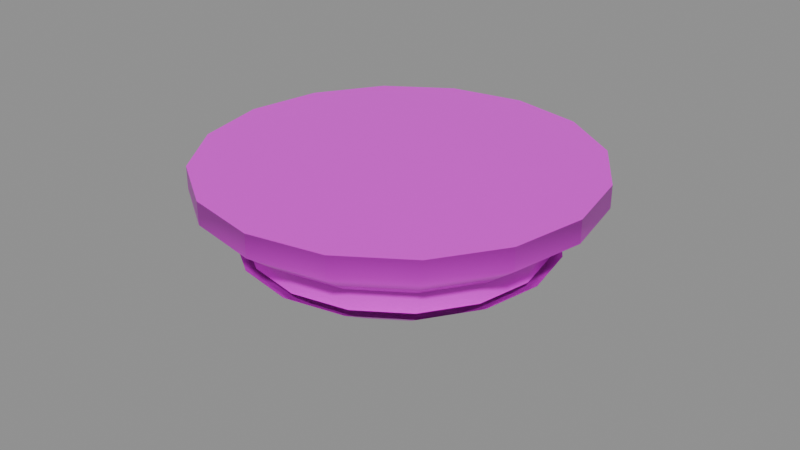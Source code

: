 # Source: SEC_Camera_Concealed_Smoke.blend  (saved by Blender 5.2.44; exported with 4.5.12 LTS)
import bpy
from mathutils import Matrix  # noqa: F401  (used for matrix-valued properties, if any)

bpy.ops.wm.read_factory_settings(use_empty=True)
scene = bpy.context.scene
scene.name = 'Scene'

# ---- collections
col_collection = bpy.data.collections.new('Collection'); scene.collection.children.link(col_collection)

# ---- images (referenced by path relative to the original .blend; pixels are not part of the script)
import os
ASSET_DIR = os.environ.get("B2B_ASSET_DIR", "")  # directory of the original .blend (textures are referenced by path, not embedded)
HERE = os.path.dirname(os.path.abspath(__file__))  # packed textures are extracted next to this script under _unpacked/

def load_image(name, relpath, width, height, colorspace="sRGB"):
    """Load a texture the original file referenced (path relative to the .blend, or extracted next to this script)."""
    p = next((c for c in (os.path.join(HERE, relpath), os.path.join(ASSET_DIR, relpath)) if relpath and os.path.exists(c)), "")
    if p:
        img = bpy.data.images.load(p, check_existing=True)
        img.name = name
    else:  # same state as the original file: an image datablock whose file is absent (Cycles renders it pink)
        img = bpy.data.images.new(name, width, height)
        img.source = "FILE"
        img.filepath = "//" + (relpath or name)
    img.colorspace_settings.name = colorspace
    return img
img_t_security_atlas_png = load_image('T_Security_Atlas.png', 'T_Security_Atlas.png', 1024, 1024, 'sRGB')
img_t_security_atlas_png_001 = load_image('T_Security_Atlas.png.001', 'T_Security_Atlas.png', 1024, 1024, 'sRGB')

# ---- materials (node trees are filled in below, after node groups)
mat_m_security_atlas = bpy.data.materials.new('M_Security_Atlas')
mat_m_lens_glass = bpy.data.materials.new('M_Lens_Glass')

# ---- material node trees
mat_m_security_atlas.use_nodes = True; mat_m_security_atlas.node_tree.nodes.clear()
_N = mat_m_security_atlas.node_tree.nodes; _L = mat_m_security_atlas.node_tree.links
n0 = _N.new('ShaderNodeOutputMaterial'); n0.name = 'Material Output'; n0.location = (0, 0)
n1 = _N.new('ShaderNodeBsdfPrincipled'); n1.name = 'Principled BSDF'; n1.location = (0, 0)
n1.inputs[1].default_value = 0.08
n1.inputs[2].default_value = 0.35
n1.inputs[10].default_value = 0.005
n2 = _N.new('ShaderNodeTexImage'); n2.name = 'Image Texture'; n2.location = (0, 0)
n2.image = img_t_security_atlas_png
_L.new(n2.outputs[0], n1.inputs[0])
_L.new(n1.outputs[0], n0.inputs[0])
n0.is_active_output = True
mat_m_lens_glass.use_nodes = True; mat_m_lens_glass.node_tree.nodes.clear()
_N = mat_m_lens_glass.node_tree.nodes; _L = mat_m_lens_glass.node_tree.links
n0 = _N.new('ShaderNodeOutputMaterial'); n0.name = 'Material Output'; n0.location = (0, 0)
n1 = _N.new('ShaderNodeBsdfPrincipled'); n1.name = 'Principled BSDF'; n1.location = (0, 0)
n1.inputs[1].default_value = 0.08
n1.inputs[2].default_value = 0.04
n1.inputs[3].default_value = 1.54
n1.inputs[10].default_value = 0.005
n1.inputs[13].default_value = 1.0
n1.inputs[18].default_value = 0.35
n2 = _N.new('ShaderNodeTexImage'); n2.name = 'Image Texture'; n2.location = (0, 0)
n2.image = img_t_security_atlas_png_001
_L.new(n2.outputs[0], n1.inputs[0])
_L.new(n1.outputs[0], n0.inputs[0])
n0.is_active_output = True

# ---- meshes
me_detector_housing = bpy.data.meshes.new('Detector_Housing')
me_detector_housing.from_pydata([(0.06, 0.0, 0.0), (0.05543, 0.02296, 0.0), (0.04243, 0.04243, 0.0), (0.02296, 0.05543, 0.0), (3.674e-18, 0.06, 0.0), (-0.02296, 0.05543, 0.0), (-0.04243, 0.04243, 0.0), (-0.05543, 0.02296, 0.0), (-0.06, 7.348e-18, 0.0), (-0.05543, -0.02296, 0.0), (-0.04243, -0.04243, 0.0), (-0.02296, -0.05543, 0.0), (-1.102e-17, -0.06, 0.0), (0.02296, -0.05543, 0.0), (0.04243, -0.04243, 0.0), (0.05543, -0.02296, 0.0), (0.06, 0.0, -0.007), (0.05543, 0.02296, -0.007), (0.04243, 0.04243, -0.007), (0.02296, 0.05543, -0.007), (3.674e-18, 0.06, -0.007), (-0.02296, 0.05543, -0.007), (-0.04243, 0.04243, -0.007), (-0.05543, 0.02296, -0.007), (-0.06, 7.348e-18, -0.007), (-0.05543, -0.02296, -0.007), (-0.04243, -0.04243, -0.007), (-0.02296, -0.05543, -0.007), (-1.102e-17, -0.06, -0.007), (0.02296, -0.05543, -0.007), (0.04243, -0.04243, -0.007), (0.05543, -0.02296, -0.007), (0.048, 0.0, -0.016), (0.04435, 0.01837, -0.016), (0.03394, 0.03394, -0.016), (0.01837, 0.04435, -0.016), (2.939e-18, 0.048, -0.016), (-0.01837, 0.04435, -0.016), (-0.03394, 0.03394, -0.016), (-0.04435, 0.01837, -0.016), (-0.048, 5.878e-18, -0.016), (-0.04435, -0.01837, -0.016), (-0.03394, -0.03394, -0.016), (-0.01837, -0.04435, -0.016), (-8.817e-18, -0.048, -0.016), (0.01837, -0.04435, -0.016), (0.03394, -0.03394, -0.016), (0.04435, -0.01837, -0.016), (0.048, 0.0, -0.024), (0.04435, 0.01837, -0.024), (0.03394, 0.03394, -0.024), (0.01837, 0.04435, -0.024), (2.939e-18, 0.048, -0.024), (-0.01837, 0.04435, -0.024), (-0.03394, 0.03394, -0.024), (-0.04435, 0.01837, -0.024), (-0.048, 5.878e-18, -0.024), (-0.04435, -0.01837, -0.024), (-0.03394, -0.03394, -0.024), (-0.01837, -0.04435, -0.024), (-8.817e-18, -0.048, -0.024), (0.01837, -0.04435, -0.024), (0.03394, -0.03394, -0.024), (0.04435, -0.01837, -0.024), (0.034, 0.0, -0.033), (0.03141, 0.01301, -0.033), (0.02404, 0.02404, -0.033), (0.01301, 0.03141, -0.033), (2.082e-18, 0.034, -0.033), (-0.01301, 0.03141, -0.033), (-0.02404, 0.02404, -0.033), (-0.03141, 0.01301, -0.033), (-0.034, 4.164e-18, -0.033), (-0.03141, -0.01301, -0.033), (-0.02404, -0.02404, -0.033), (-0.01301, -0.03141, -0.033), (-6.246e-18, -0.034, -0.033), (0.01301, -0.03141, -0.033), (0.02404, -0.02404, -0.033), (0.03141, -0.01301, -0.033), (0.014, 0.0, -0.037), (0.01293, 0.005358, -0.037), (0.009899, 0.009899, -0.037), (0.005358, 0.01293, -0.037), (8.573e-19, 0.014, -0.037), (-0.005358, 0.01293, -0.037), (-0.009899, 0.009899, -0.037), (-0.01293, 0.005358, -0.037), (-0.014, 1.715e-18, -0.037), (-0.01293, -0.005358, -0.037), (-0.009899, -0.009899, -0.037), (-0.005358, -0.01293, -0.037), (-2.572e-18, -0.014, -0.037), (0.005358, -0.01293, -0.037), (0.009899, -0.009899, -0.037), (0.01293, -0.005358, -0.037)], [], [(15, 14, 13, 12, 11, 10, 9, 8, 7, 6, 5, 4, 3, 2, 1, 0), (0, 16, 17, 1), (1, 17, 18, 2), (2, 18, 19, 3), (3, 19, 20, 4), (4, 20, 21, 5), (5, 21, 22, 6), (6, 22, 23, 7), (7, 23, 24, 8), (8, 24, 25, 9), (9, 25, 26, 10), (10, 26, 27, 11), (11, 27, 28, 12), (12, 28, 29, 13), (13, 29, 30, 14), (14, 30, 31, 15), (15, 31, 16, 0), (16, 32, 33, 17), (17, 33, 34, 18), (18, 34, 35, 19), (19, 35, 36, 20), (20, 36, 37, 21), (21, 37, 38, 22), (22, 38, 39, 23), (23, 39, 40, 24), (24, 40, 41, 25), (25, 41, 42, 26), (26, 42, 43, 27), (27, 43, 44, 28), (28, 44, 45, 29), (29, 45, 46, 30), (30, 46, 47, 31), (31, 47, 32, 16), (48, 64, 65, 49), (49, 65, 66, 50), (50, 66, 67, 51), (51, 67, 68, 52), (52, 68, 69, 53), (53, 69, 70, 54), (54, 70, 71, 55), (55, 71, 72, 56), (56, 72, 73, 57), (57, 73, 74, 58), (58, 74, 75, 59), (59, 75, 76, 60), (60, 76, 77, 61), (61, 77, 78, 62), (62, 78, 79, 63), (63, 79, 64, 48), (64, 80, 81, 65), (65, 81, 82, 66), (66, 82, 83, 67), (67, 83, 84, 68), (68, 84, 85, 69), (69, 85, 86, 70), (70, 86, 87, 71), (71, 87, 88, 72), (72, 88, 89, 73), (73, 89, 90, 74), (74, 90, 91, 75), (75, 91, 92, 76), (76, 92, 93, 77), (77, 93, 94, 78), (78, 94, 95, 79), (79, 95, 80, 64)])
me_detector_housing.polygons.foreach_set('use_smooth', [0, 1, 1, 1, 1, 1, 1, 1, 1, 1, 1, 1, 1, 1, 1, 1, 1, 1, 1, 1, 1, 1, 1, 1, 1, 1, 1, 1, 1, 1, 1, 1, 1, 1, 1, 1, 1, 1, 1, 1, 1, 1, 1, 1, 1, 1, 1, 1, 1, 1, 1, 1, 1, 1, 1, 1, 1, 1, 1, 1, 1, 1, 1, 1, 1])
_uv = me_detector_housing.uv_layers.new(name='UVMap')
_uv.uv.foreach_set('vector', [0.25, 0.75, 0.25, 0.75, 0.25, 0.75, 0.25, 0.75, 0.25, 0.75, 0.25, 0.75, 0.25, 0.75, 0.25, 0.75, 0.25, 0.75, 0.25, 0.75, 0.25, 0.75, 0.25, 0.75, 0.25, 0.75, 0.25, 0.75, 0.25, 0.75, 0.25, 0.75, 0.02, 0.75, 0.04, 0.75, 0.05599, 0.8304, 0.03751, 0.838, 0.03751, 0.838, 0.05599, 0.8304, 0.1015, 0.8985, 0.08737, 0.9126, 0.08737, 0.9126, 0.1015, 0.8985, 0.1696, 0.944, 0.162, 0.9625, 0.162, 0.9625, 0.1696, 0.944, 0.25, 0.96, 0.25, 0.98, 0.25, 0.98, 0.25, 0.96, 0.3304, 0.944, 0.338, 0.9625, 0.338, 0.9625, 0.3304, 0.944, 0.3985, 0.8985, 0.4126, 0.9126, 0.4126, 0.9126, 0.3985, 0.8985, 0.444, 0.8304, 0.4625, 0.838, 0.4625, 0.838, 0.444, 0.8304, 0.46, 0.75, 0.48, 0.75, 0.48, 0.75, 0.46, 0.75, 0.444, 0.6696, 0.4625, 0.662, 0.4625, 0.662, 0.444, 0.6696, 0.3985, 0.6015, 0.4126, 0.5874, 0.4126, 0.5874, 0.3985, 0.6015, 0.3304, 0.556, 0.338, 0.5375, 0.338, 0.5375, 0.3304, 0.556, 0.25, 0.54, 0.25, 0.52, 0.25, 0.52, 0.25, 0.54, 0.1696, 0.556, 0.162, 0.5375, 0.162, 0.5375, 0.1696, 0.556, 0.1015, 0.6015, 0.08737, 0.5874, 0.08737, 0.5874, 0.1015, 0.6015, 0.05599, 0.6696, 0.03751, 0.662, 0.03751, 0.662, 0.05599, 0.6696, 0.04, 0.75, 0.02, 0.75, 0.04, 0.75, 0.08, 0.75, 0.09294, 0.8151, 0.05599, 0.8304, 0.05599, 0.8304, 0.09294, 0.8151, 0.1298, 0.8702, 0.1015, 0.8985, 0.1015, 0.8985, 0.1298, 0.8702, 0.1849, 0.9071, 0.1696, 0.944, 0.1696, 0.944, 0.1849, 0.9071, 0.25, 0.92, 0.25, 0.96, 0.25, 0.96, 0.25, 0.92, 0.3151, 0.9071, 0.3304, 0.944, 0.3304, 0.944, 0.3151, 0.9071, 0.3702, 0.8702, 0.3985, 0.8985, 0.3985, 0.8985, 0.3702, 0.8702, 0.4071, 0.8151, 0.444, 0.8304, 0.444, 0.8304, 0.4071, 0.8151, 0.42, 0.75, 0.46, 0.75, 0.46, 0.75, 0.42, 0.75, 0.4071, 0.6849, 0.444, 0.6696, 0.444, 0.6696, 0.4071, 0.6849, 0.3702, 0.6298, 0.3985, 0.6015, 0.3985, 0.6015, 0.3702, 0.6298, 0.3151, 0.5929, 0.3304, 0.556, 0.3304, 0.556, 0.3151, 0.5929, 0.25, 0.58, 0.25, 0.54, 0.25, 0.54, 0.25, 0.58, 0.1849, 0.5929, 0.1696, 0.556, 0.1696, 0.556, 0.1849, 0.5929, 0.1298, 0.6298, 0.1015, 0.6015, 0.1015, 0.6015, 0.1298, 0.6298, 0.09294, 0.6849, 0.05599, 0.6696, 0.05599, 0.6696, 0.09294, 0.6849, 0.08, 0.75, 0.04, 0.75, 0.08, 0.75, 0.13, 0.75, 0.1391, 0.7959, 0.09294, 0.8151, 0.09294, 0.8151, 0.1391, 0.7959, 0.1651, 0.8349, 0.1298, 0.8702, 0.1298, 0.8702, 0.1651, 0.8349, 0.2041, 0.8609, 0.1849, 0.9071, 0.1849, 0.9071, 0.2041, 0.8609, 0.25, 0.87, 0.25, 0.92, 0.25, 0.92, 0.25, 0.87, 0.2959, 0.8609, 0.3151, 0.9071, 0.3151, 0.9071, 0.2959, 0.8609, 0.3349, 0.8349, 0.3702, 0.8702, 0.3702, 0.8702, 0.3349, 0.8349, 0.3609, 0.7959, 0.4071, 0.8151, 0.4071, 0.8151, 0.3609, 0.7959, 0.37, 0.75, 0.42, 0.75, 0.42, 0.75, 0.37, 0.75, 0.3609, 0.7041, 0.4071, 0.6849, 0.4071, 0.6849, 0.3609, 0.7041, 0.3349, 0.6651, 0.3702, 0.6298, 0.3702, 0.6298, 0.3349, 0.6651, 0.2959, 0.6391, 0.3151, 0.5929, 0.3151, 0.5929, 0.2959, 0.6391, 0.25, 0.63, 0.25, 0.58, 0.25, 0.58, 0.25, 0.63, 0.2041, 0.6391, 0.1849, 0.5929, 0.1849, 0.5929, 0.2041, 0.6391, 0.1651, 0.6651, 0.1298, 0.6298, 0.1298, 0.6298, 0.1651, 0.6651, 0.1391, 0.7041, 0.09294, 0.6849, 0.09294, 0.6849, 0.1391, 0.7041, 0.13, 0.75, 0.08, 0.75, 0.13, 0.75, 0.2, 0.75, 0.2038, 0.7691, 0.1391, 0.7959, 0.1391, 0.7959, 0.2038, 0.7691, 0.2146, 0.7854, 0.1651, 0.8349, 0.1651, 0.8349, 0.2146, 0.7854, 0.2309, 0.7962, 0.2041, 0.8609, 0.2041, 0.8609, 0.2309, 0.7962, 0.25, 0.8, 0.25, 0.87, 0.25, 0.87, 0.25, 0.8, 0.2691, 0.7962, 0.2959, 0.8609, 0.2959, 0.8609, 0.2691, 0.7962, 0.2854, 0.7854, 0.3349, 0.8349, 0.3349, 0.8349, 0.2854, 0.7854, 0.2962, 0.7691, 0.3609, 0.7959, 0.3609, 0.7959, 0.2962, 0.7691, 0.3, 0.75, 0.37, 0.75, 0.37, 0.75, 0.3, 0.75, 0.2962, 0.7309, 0.3609, 0.7041, 0.3609, 0.7041, 0.2962, 0.7309, 0.2854, 0.7146, 0.3349, 0.6651, 0.3349, 0.6651, 0.2854, 0.7146, 0.2691, 0.7038, 0.2959, 0.6391, 0.2959, 0.6391, 0.2691, 0.7038, 0.25, 0.7, 0.25, 0.63, 0.25, 0.63, 0.25, 0.7, 0.2309, 0.7038, 0.2041, 0.6391, 0.2041, 0.6391, 0.2309, 0.7038, 0.2146, 0.7146, 0.1651, 0.6651, 0.1651, 0.6651, 0.2146, 0.7146, 0.2038, 0.7309, 0.1391, 0.7041, 0.1391, 0.7041, 0.2038, 0.7309, 0.2, 0.75, 0.13, 0.75])
me_detector_housing.materials.append(mat_m_security_atlas)
me_detector_housing.materials.append(mat_m_lens_glass)
me_detector_housing.update()
me_vent_ring = bpy.data.meshes.new('Vent_Ring')
me_vent_ring.from_pydata([(0.045, 0.0, -0.016), (0.045, 0.0, -0.024), (0.04157, 0.01722, -0.016), (0.04157, 0.01722, -0.024), (0.03182, 0.03182, -0.016), (0.03182, 0.03182, -0.024), (0.01722, 0.04157, -0.016), (0.01722, 0.04157, -0.024), (2.755e-18, 0.045, -0.016), (2.755e-18, 0.045, -0.024), (-0.01722, 0.04157, -0.016), (-0.01722, 0.04157, -0.024), (-0.03182, 0.03182, -0.016), (-0.03182, 0.03182, -0.024), (-0.04157, 0.01722, -0.016), (-0.04157, 0.01722, -0.024), (-0.045, 5.511e-18, -0.016), (-0.045, 5.511e-18, -0.024), (-0.04157, -0.01722, -0.016), (-0.04157, -0.01722, -0.024), (-0.03182, -0.03182, -0.016), (-0.03182, -0.03182, -0.024), (-0.01722, -0.04157, -0.016), (-0.01722, -0.04157, -0.024), (-8.266e-18, -0.045, -0.016), (-8.266e-18, -0.045, -0.024), (0.01722, -0.04157, -0.016), (0.01722, -0.04157, -0.024), (0.03182, -0.03182, -0.016), (0.03182, -0.03182, -0.024), (0.04157, -0.01722, -0.016), (0.04157, -0.01722, -0.024)], [], [(0, 1, 3, 2), (2, 3, 5, 4), (4, 5, 7, 6), (6, 7, 9, 8), (8, 9, 11, 10), (10, 11, 13, 12), (12, 13, 15, 14), (14, 15, 17, 16), (16, 17, 19, 18), (18, 19, 21, 20), (20, 21, 23, 22), (22, 23, 25, 24), (24, 25, 27, 26), (26, 27, 29, 28), (28, 29, 31, 30), (30, 31, 1, 0)])
me_vent_ring.polygons.foreach_set('use_smooth', [True] * 16)
_uv = me_vent_ring.uv_layers.new(name='UVMap')
_uv.uv.foreach_set('vector', [0.52, 0.95, 0.52, 0.55, 0.5487, 0.55, 0.5487, 0.95, 0.5487, 0.95, 0.5487, 0.55, 0.5775, 0.55, 0.5775, 0.95, 0.5775, 0.95, 0.5775, 0.55, 0.6062, 0.55, 0.6062, 0.95, 0.6062, 0.95, 0.6062, 0.55, 0.635, 0.55, 0.635, 0.95, 0.635, 0.95, 0.635, 0.55, 0.6637, 0.55, 0.6637, 0.95, 0.6637, 0.95, 0.6637, 0.55, 0.6925, 0.55, 0.6925, 0.95, 0.6925, 0.95, 0.6925, 0.55, 0.7212, 0.55, 0.7212, 0.95, 0.7212, 0.95, 0.7212, 0.55, 0.75, 0.55, 0.75, 0.95, 0.75, 0.95, 0.75, 0.55, 0.7788, 0.55, 0.7788, 0.95, 0.7788, 0.95, 0.7788, 0.55, 0.8075, 0.55, 0.8075, 0.95, 0.8075, 0.95, 0.8075, 0.55, 0.8363, 0.55, 0.8363, 0.95, 0.8363, 0.95, 0.8363, 0.55, 0.865, 0.55, 0.865, 0.95, 0.865, 0.95, 0.865, 0.55, 0.8938, 0.55, 0.8938, 0.95, 0.8938, 0.95, 0.8938, 0.55, 0.9225, 0.55, 0.9225, 0.95, 0.9225, 0.95, 0.9225, 0.55, 0.9513, 0.55, 0.9513, 0.95, 0.9513, 0.95, 0.9513, 0.55, 0.98, 0.55, 0.98, 0.95])
me_vent_ring.materials.append(mat_m_security_atlas)
me_vent_ring.materials.append(mat_m_lens_glass)
me_vent_ring.update()
me_lens_insert = bpy.data.meshes.new('Lens_Insert')
me_lens_insert.from_pydata([(0.014, 0.0, -0.037), (0.009899, 0.009899, -0.037), (8.573e-19, 0.014, -0.037), (-0.009899, 0.009899, -0.037), (-0.014, 1.715e-18, -0.037), (-0.009899, -0.009899, -0.037), (-2.572e-18, -0.014, -0.037), (0.009899, -0.009899, -0.037), (0.008, 0.0, -0.039), (0.005657, 0.005657, -0.039), (4.899e-19, 0.008, -0.039), (-0.005657, 0.005657, -0.039), (-0.008, 9.797e-19, -0.039), (-0.005657, -0.005657, -0.039), (-1.47e-18, -0.008, -0.039), (0.005657, -0.005657, -0.039), (0.0035, 0.0, -0.041), (0.002475, 0.002475, -0.041), (2.143e-19, 0.0035, -0.041), (-0.002475, 0.002475, -0.041), (-0.0035, 4.286e-19, -0.041), (-0.002475, -0.002475, -0.041), (-6.429e-19, -0.0035, -0.041), (0.002475, -0.002475, -0.041)], [], [(0, 8, 9, 1), (1, 9, 10, 2), (2, 10, 11, 3), (3, 11, 12, 4), (4, 12, 13, 5), (5, 13, 14, 6), (6, 14, 15, 7), (7, 15, 8, 0), (8, 16, 17, 9), (9, 17, 18, 10), (10, 18, 19, 11), (11, 19, 20, 12), (12, 20, 21, 13), (13, 21, 22, 14), (14, 22, 23, 15), (15, 23, 16, 8)])
me_lens_insert.polygons.foreach_set('use_smooth', [True] * 16)
_uv = me_lens_insert.uv_layers.new(name='UVMap')
_uv.uv.foreach_set('vector', [0.09, 0.25, 0.16, 0.25, 0.1864, 0.3136, 0.1369, 0.3631, 0.1369, 0.3631, 0.1864, 0.3136, 0.25, 0.34, 0.25, 0.41, 0.25, 0.41, 0.25, 0.34, 0.3136, 0.3136, 0.3631, 0.3631, 0.3631, 0.3631, 0.3136, 0.3136, 0.34, 0.25, 0.41, 0.25, 0.41, 0.25, 0.34, 0.25, 0.3136, 0.1864, 0.3631, 0.1369, 0.3631, 0.1369, 0.3136, 0.1864, 0.25, 0.16, 0.25, 0.09, 0.25, 0.09, 0.25, 0.16, 0.1864, 0.1864, 0.1369, 0.1369, 0.1369, 0.1369, 0.1864, 0.1864, 0.16, 0.25, 0.09, 0.25, 0.16, 0.25, 0.21, 0.25, 0.2217, 0.2783, 0.1864, 0.3136, 0.1864, 0.3136, 0.2217, 0.2783, 0.25, 0.29, 0.25, 0.34, 0.25, 0.34, 0.25, 0.29, 0.2783, 0.2783, 0.3136, 0.3136, 0.3136, 0.3136, 0.2783, 0.2783, 0.29, 0.25, 0.34, 0.25, 0.34, 0.25, 0.29, 0.25, 0.2783, 0.2217, 0.3136, 0.1864, 0.3136, 0.1864, 0.2783, 0.2217, 0.25, 0.21, 0.25, 0.16, 0.25, 0.16, 0.25, 0.21, 0.2217, 0.2217, 0.1864, 0.1864, 0.1864, 0.1864, 0.2217, 0.2217, 0.21, 0.25, 0.16, 0.25])
me_lens_insert.materials.append(mat_m_security_atlas)
me_lens_insert.materials.append(mat_m_lens_glass)
me_lens_insert.update()
me_lens_glass = bpy.data.meshes.new('Lens_Glass')
me_lens_glass.from_pydata([(0.0035, 0.0, -0.041), (0.002475, 0.002475, -0.041), (2.143e-19, 0.0035, -0.041), (-0.002475, 0.002475, -0.041), (-0.0035, 4.286e-19, -0.041), (-0.002475, -0.002475, -0.041), (-6.429e-19, -0.0035, -0.041), (0.002475, -0.002475, -0.041), (0.0, 0.0, -0.0425)], [], [(0, 8, 1), (1, 8, 2), (2, 8, 3), (3, 8, 4), (4, 8, 5), (5, 8, 6), (6, 8, 7), (7, 8, 0)])
me_lens_glass.polygons.foreach_set('use_smooth', [True] * 8)
me_lens_glass.polygons.foreach_set('material_index', [1, 1, 1, 1, 1, 1, 1, 1])
_uv = me_lens_glass.uv_layers.new(name='UVMap')
_uv.uv.foreach_set('vector', [0.83, 0.25, 0.75, 0.25, 0.8066, 0.3066, 0.8066, 0.3066, 0.75, 0.25, 0.75, 0.33, 0.75, 0.33, 0.75, 0.25, 0.6934, 0.3066, 0.6934, 0.3066, 0.75, 0.25, 0.67, 0.25, 0.67, 0.25, 0.75, 0.25, 0.6934, 0.1934, 0.6934, 0.1934, 0.75, 0.25, 0.75, 0.17, 0.75, 0.17, 0.75, 0.25, 0.8066, 0.1934, 0.8066, 0.1934, 0.75, 0.25, 0.83, 0.25])
me_lens_glass.materials.append(mat_m_security_atlas)
me_lens_glass.materials.append(mat_m_lens_glass)
me_lens_glass.update()

# ---- objects
ob_sec_camera_concealed_smoke = bpy.data.objects.new('SEC_Camera_Concealed_Smoke', None)
ob_detector_housing = bpy.data.objects.new('Detector_Housing', me_detector_housing)
ob_vent_ring = bpy.data.objects.new('Vent_Ring', me_vent_ring)
ob_lens_insert = bpy.data.objects.new('Lens_Insert', me_lens_insert)
ob_lens_glass = bpy.data.objects.new('Lens_Glass', me_lens_glass)

# ---- transforms, parenting, visibility, modifiers, constraints
ob_sec_camera_concealed_smoke.location = (0.0, 0.0, 0.0)
ob_sec_camera_concealed_smoke.empty_display_size = 0.05
ob_detector_housing.parent = ob_sec_camera_concealed_smoke
ob_detector_housing.location = (0.0, 0.0, 0.0)
ob_vent_ring.parent = ob_detector_housing
ob_vent_ring.location = (0.0, 0.0, 0.0)
ob_lens_insert.parent = ob_detector_housing
ob_lens_insert.location = (0.0, 0.0, 0.0)
ob_lens_glass.parent = ob_lens_insert
ob_lens_glass.location = (0.0, 0.0, 0.0)

# ---- collection membership
scene.collection.objects.link(ob_sec_camera_concealed_smoke)
scene.collection.objects.link(ob_detector_housing)
scene.collection.objects.link(ob_vent_ring)
scene.collection.objects.link(ob_lens_insert)
scene.collection.objects.link(ob_lens_glass)

# ---- scene / render settings (as saved in the file)
scene.frame_start = 1; scene.frame_end = 250; scene.frame_set(1)
scene.render.engine = 'BLENDER_EEVEE_NEXT'
scene.render.bake_bias = 0.0
scene.render.bake_samples = 0
scene.render.compositor_device = 'GPU'
scene.eevee.use_volume_custom_range = False
scene.eevee.fast_gi_thickness_near = 0.1
scene.eevee.fast_gi_thickness_far = 0.0
scene.eevee.ray_tracing_options.screen_trace_thickness = 0.1
bpy.context.view_layer.update()

# ---- added for rendering (the .blend has no active camera and no usable light): camera, sun + grey world if the file has none
cam_auto = bpy.data.cameras.new('AutoCamera')
cam_auto.lens = 50.0
cam_auto.sensor_width = 36.0
cam_auto.clip_end = 1000.0
ob_auto_camera = bpy.data.objects.new('AutoCamera', cam_auto)
scene.collection.objects.link(ob_auto_camera)
ob_auto_camera.location = (0.185045, -0.222054, 0.126786)
ob_auto_camera.rotation_euler = (1.09748, -7.21219e-08, 0.694738)
scene.camera = ob_auto_camera
light_auto_sun = bpy.data.lights.new('AutoSun', 'SUN')
light_auto_sun.energy = 3.0
light_auto_sun.angle = 0.0523599
ob_auto_sun = bpy.data.objects.new('AutoSun', light_auto_sun)
scene.collection.objects.link(ob_auto_sun)
ob_auto_sun.rotation_euler = (0.872665, 0.174533, 0.523599)
if scene.world is None:
    world_auto = bpy.data.worlds.new('AutoWorld')
    world_auto.color = (0.3, 0.3, 0.3)
    scene.world = world_auto
bpy.context.view_layer.update()
